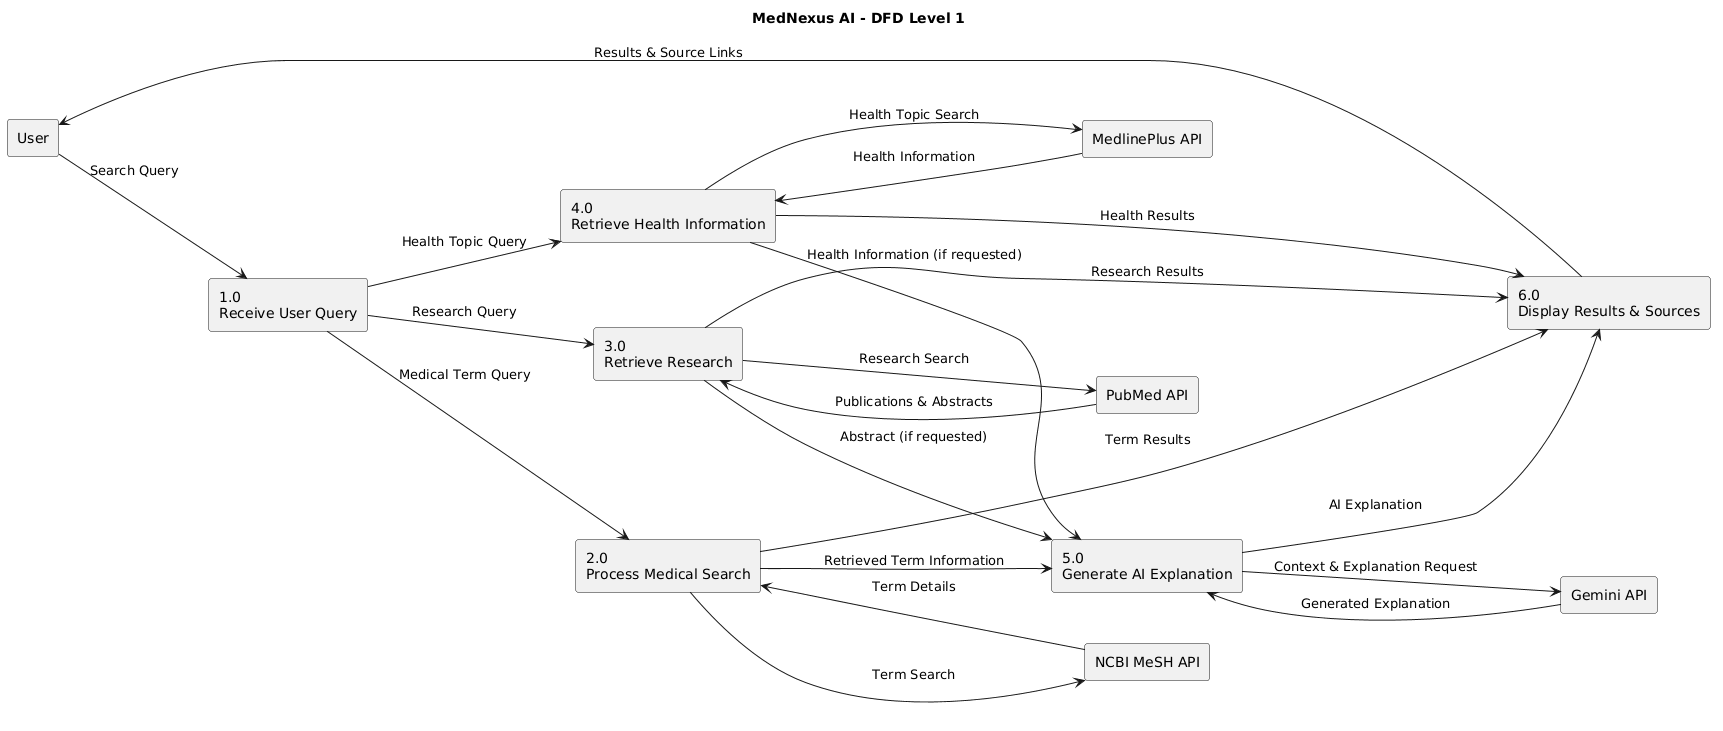

The diagram above was rendered by PlantUML. Its source (embedded in the PNG):
@startuml
title MedNexus AI - DFD Level 1

left to right direction

rectangle "User" as User

rectangle "1.0\nReceive User Query" as P1
rectangle "2.0\nProcess Medical Search" as P2
rectangle "3.0\nRetrieve Research" as P3
rectangle "4.0\nRetrieve Health Information" as P4
rectangle "5.0\nGenerate AI Explanation" as P5
rectangle "6.0\nDisplay Results & Sources" as P6

rectangle "NCBI MeSH API" as MeSH
rectangle "PubMed API" as PubMed
rectangle "MedlinePlus API" as MedlinePlus
rectangle "Gemini API" as Gemini

User --> P1 : Search Query
P1 --> P2 : Medical Term Query
P1 --> P3 : Research Query
P1 --> P4 : Health Topic Query

P2 --> MeSH : Term Search
MeSH --> P2 : Term Details

P3 --> PubMed : Research Search
PubMed --> P3 : Publications & Abstracts

P4 --> MedlinePlus : Health Topic Search
MedlinePlus --> P4 : Health Information

P2 --> P5 : Retrieved Term Information
P3 --> P5 : Abstract (if requested)
P4 --> P5 : Health Information (if requested)

P5 --> Gemini : Context & Explanation Request
Gemini --> P5 : Generated Explanation

P2 --> P6 : Term Results
P3 --> P6 : Research Results
P4 --> P6 : Health Results
P5 --> P6 : AI Explanation

P6 --> User : Results & Source Links
@enduml